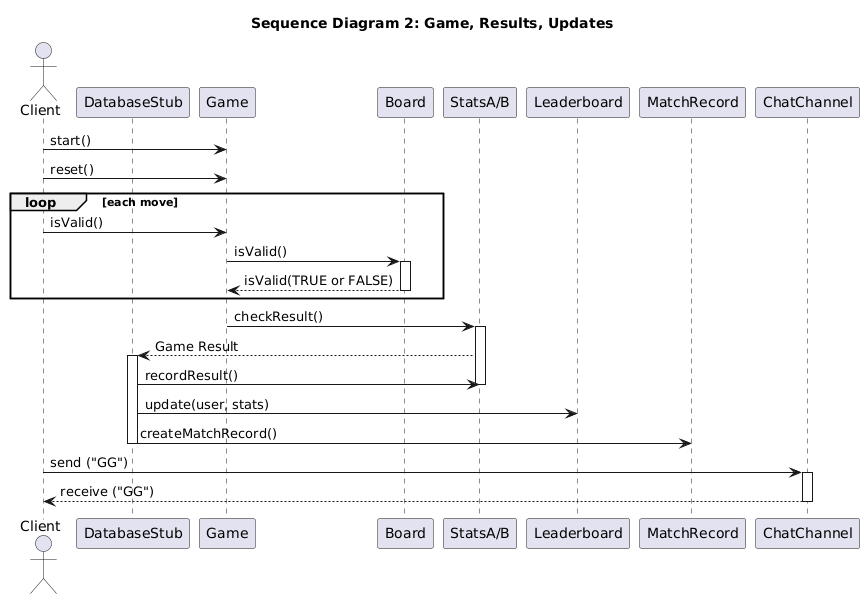

The diagram above was rendered by PlantUML. Its source (embedded in the PNG):
@startuml
title Sequence Diagram 2: Game, Results, Updates

actor Client
participant DatabaseStub
participant Game
participant Board
participant "StatsA/B" as StatsAB
participant Leaderboard
participant MatchRecord
participant ChatChannel

Client -> Game: start()
Client -> Game: reset()
loop each move
    Client -> Game: isValid()
    Game -> Board: isValid()
    activate Board
    Board --> Game: isValid(TRUE or FALSE)
    deactivate Board
end


Game -> StatsAB: checkResult()
activate StatsAB
StatsAB --> DatabaseStub: Game Result
activate DatabaseStub
DatabaseStub -> StatsAB: recordResult()
deactivate StatsAB
DatabaseStub -> Leaderboard: update(user, stats)
DatabaseStub -> MatchRecord: createMatchRecord()
deactivate DatabaseStub

Client -> ChatChannel: send ("GG")
activate ChatChannel
ChatChannel --> Client: receive ("GG")
deactivate ChatChannel
@enduml